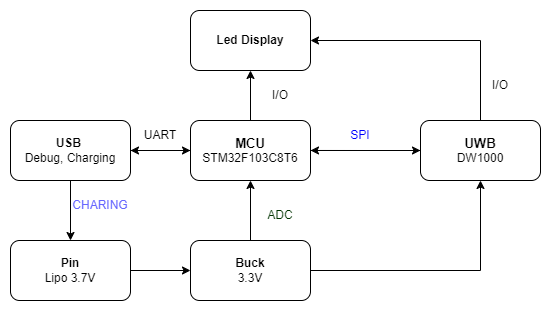

The diagram above was exported from draw.io. Its source (the exported page's mxGraphModel, read from the mxfile embedded in the PNG):
<mxGraphModel dx="1050" dy="542" grid="1" gridSize="10" guides="1" tooltips="1" connect="1" arrows="1" fold="1" page="1" pageScale="1" pageWidth="827" pageHeight="1169" math="0" shadow="0">
  <root>
    <mxCell id="0" />
    <mxCell id="1" parent="0" />
    <mxCell id="Jg6wE_fhoxlrXaixEy1k-3" style="edgeStyle=orthogonalEdgeStyle;rounded=0;orthogonalLoop=1;jettySize=auto;html=1;exitX=0.5;exitY=0;exitDx=0;exitDy=0;entryX=0.5;entryY=1;entryDx=0;entryDy=0;" parent="1" source="g4QC4XEiDFnJ-YTgH4E8-1" target="g4QC4XEiDFnJ-YTgH4E8-3" edge="1">
      <mxGeometry relative="1" as="geometry" />
    </mxCell>
    <mxCell id="Jg6wE_fhoxlrXaixEy1k-4" style="edgeStyle=orthogonalEdgeStyle;rounded=0;orthogonalLoop=1;jettySize=auto;html=1;exitX=1;exitY=0.5;exitDx=0;exitDy=0;entryX=0;entryY=0.5;entryDx=0;entryDy=0;" parent="1" source="g4QC4XEiDFnJ-YTgH4E8-1" target="g4QC4XEiDFnJ-YTgH4E8-2" edge="1">
      <mxGeometry relative="1" as="geometry" />
    </mxCell>
    <mxCell id="yunGwrnrpxn0HyoGJ2Za-3" style="edgeStyle=orthogonalEdgeStyle;rounded=0;orthogonalLoop=1;jettySize=auto;html=1;exitX=0;exitY=0.5;exitDx=0;exitDy=0;entryX=1;entryY=0.5;entryDx=0;entryDy=0;" parent="1" source="g4QC4XEiDFnJ-YTgH4E8-1" target="g4QC4XEiDFnJ-YTgH4E8-4" edge="1">
      <mxGeometry relative="1" as="geometry" />
    </mxCell>
    <mxCell id="g4QC4XEiDFnJ-YTgH4E8-1" value="&lt;b&gt;&lt;font style=&quot;font-size: 13px;&quot;&gt;MCU&lt;/font&gt;&lt;/b&gt;&lt;br&gt;STM32F103C8T6" style="rounded=1;whiteSpace=wrap;html=1;" parent="1" vertex="1">
      <mxGeometry x="350" y="260" width="120" height="60" as="geometry" />
    </mxCell>
    <mxCell id="Jg6wE_fhoxlrXaixEy1k-5" style="edgeStyle=orthogonalEdgeStyle;rounded=0;orthogonalLoop=1;jettySize=auto;html=1;exitX=0;exitY=0.5;exitDx=0;exitDy=0;" parent="1" source="g4QC4XEiDFnJ-YTgH4E8-2" edge="1">
      <mxGeometry relative="1" as="geometry">
        <mxPoint x="470" y="289.9655172413793" as="targetPoint" />
      </mxGeometry>
    </mxCell>
    <mxCell id="omua6lcbTaznJ8GG8F1K-3" style="edgeStyle=orthogonalEdgeStyle;rounded=0;orthogonalLoop=1;jettySize=auto;html=1;exitX=0.5;exitY=0;exitDx=0;exitDy=0;entryX=1;entryY=0.5;entryDx=0;entryDy=0;" parent="1" source="g4QC4XEiDFnJ-YTgH4E8-2" target="g4QC4XEiDFnJ-YTgH4E8-3" edge="1">
      <mxGeometry relative="1" as="geometry" />
    </mxCell>
    <mxCell id="g4QC4XEiDFnJ-YTgH4E8-2" value="&lt;font size=&quot;1&quot; style=&quot;&quot;&gt;&lt;b style=&quot;font-size: 13px;&quot;&gt;UWB&lt;/b&gt;&lt;/font&gt;&lt;br&gt;DW1000" style="rounded=1;whiteSpace=wrap;html=1;" parent="1" vertex="1">
      <mxGeometry x="580" y="260" width="120" height="60" as="geometry" />
    </mxCell>
    <mxCell id="g4QC4XEiDFnJ-YTgH4E8-3" value="&lt;b&gt;Led Display&lt;/b&gt;" style="rounded=1;whiteSpace=wrap;html=1;" parent="1" vertex="1">
      <mxGeometry x="350" y="150" width="120" height="60" as="geometry" />
    </mxCell>
    <mxCell id="Jg6wE_fhoxlrXaixEy1k-1" style="edgeStyle=orthogonalEdgeStyle;rounded=0;orthogonalLoop=1;jettySize=auto;html=1;exitX=0.5;exitY=1;exitDx=0;exitDy=0;" parent="1" source="g4QC4XEiDFnJ-YTgH4E8-4" target="g4QC4XEiDFnJ-YTgH4E8-5" edge="1">
      <mxGeometry relative="1" as="geometry" />
    </mxCell>
    <mxCell id="yunGwrnrpxn0HyoGJ2Za-4" style="edgeStyle=orthogonalEdgeStyle;rounded=0;orthogonalLoop=1;jettySize=auto;html=1;exitX=1;exitY=0.5;exitDx=0;exitDy=0;entryX=0;entryY=0.5;entryDx=0;entryDy=0;" parent="1" source="g4QC4XEiDFnJ-YTgH4E8-4" target="g4QC4XEiDFnJ-YTgH4E8-1" edge="1">
      <mxGeometry relative="1" as="geometry" />
    </mxCell>
    <mxCell id="g4QC4XEiDFnJ-YTgH4E8-4" value="&lt;b&gt;USB&amp;nbsp;&lt;/b&gt;&lt;br&gt;Debug, Charging" style="rounded=1;whiteSpace=wrap;html=1;" parent="1" vertex="1">
      <mxGeometry x="170" y="260" width="120" height="60" as="geometry" />
    </mxCell>
    <mxCell id="yunGwrnrpxn0HyoGJ2Za-5" style="edgeStyle=orthogonalEdgeStyle;rounded=0;orthogonalLoop=1;jettySize=auto;html=1;exitX=1;exitY=0.5;exitDx=0;exitDy=0;" parent="1" source="g4QC4XEiDFnJ-YTgH4E8-5" target="yunGwrnrpxn0HyoGJ2Za-1" edge="1">
      <mxGeometry relative="1" as="geometry" />
    </mxCell>
    <mxCell id="g4QC4XEiDFnJ-YTgH4E8-5" value="&lt;b&gt;Pin&lt;/b&gt;&lt;br&gt;Lipo 3.7V" style="rounded=1;whiteSpace=wrap;html=1;" parent="1" vertex="1">
      <mxGeometry x="170" y="380" width="120" height="60" as="geometry" />
    </mxCell>
    <mxCell id="Jg6wE_fhoxlrXaixEy1k-6" value="&lt;font color=&quot;#6666ff&quot;&gt;CHARING&lt;/font&gt;" style="text;html=1;strokeColor=none;fillColor=none;align=center;verticalAlign=middle;whiteSpace=wrap;rounded=0;" parent="1" vertex="1">
      <mxGeometry x="230" y="330" width="60" height="30" as="geometry" />
    </mxCell>
    <mxCell id="Jg6wE_fhoxlrXaixEy1k-7" value="&lt;font color=&quot;#003300&quot;&gt;ADC&lt;/font&gt;" style="text;html=1;strokeColor=none;fillColor=none;align=center;verticalAlign=middle;whiteSpace=wrap;rounded=0;" parent="1" vertex="1">
      <mxGeometry x="410" y="340" width="60" height="30" as="geometry" />
    </mxCell>
    <mxCell id="Jg6wE_fhoxlrXaixEy1k-8" value="I/O" style="text;html=1;strokeColor=none;fillColor=none;align=center;verticalAlign=middle;whiteSpace=wrap;rounded=0;" parent="1" vertex="1">
      <mxGeometry x="410" y="220" width="60" height="30" as="geometry" />
    </mxCell>
    <mxCell id="Jg6wE_fhoxlrXaixEy1k-9" value="&lt;font color=&quot;#0000ff&quot;&gt;SPI&lt;/font&gt;" style="text;html=1;strokeColor=none;fillColor=none;align=center;verticalAlign=middle;whiteSpace=wrap;rounded=0;" parent="1" vertex="1">
      <mxGeometry x="490" y="260" width="60" height="30" as="geometry" />
    </mxCell>
    <mxCell id="omua6lcbTaznJ8GG8F1K-5" value="I/O" style="text;html=1;strokeColor=none;fillColor=none;align=center;verticalAlign=middle;whiteSpace=wrap;rounded=0;" parent="1" vertex="1">
      <mxGeometry x="630" y="210" width="60" height="30" as="geometry" />
    </mxCell>
    <mxCell id="yunGwrnrpxn0HyoGJ2Za-6" style="edgeStyle=orthogonalEdgeStyle;rounded=0;orthogonalLoop=1;jettySize=auto;html=1;exitX=1;exitY=0.5;exitDx=0;exitDy=0;entryX=0.5;entryY=1;entryDx=0;entryDy=0;" parent="1" source="yunGwrnrpxn0HyoGJ2Za-1" target="g4QC4XEiDFnJ-YTgH4E8-2" edge="1">
      <mxGeometry relative="1" as="geometry" />
    </mxCell>
    <mxCell id="yunGwrnrpxn0HyoGJ2Za-7" style="edgeStyle=orthogonalEdgeStyle;rounded=0;orthogonalLoop=1;jettySize=auto;html=1;exitX=0.5;exitY=0;exitDx=0;exitDy=0;entryX=0.5;entryY=1;entryDx=0;entryDy=0;" parent="1" source="yunGwrnrpxn0HyoGJ2Za-1" target="g4QC4XEiDFnJ-YTgH4E8-1" edge="1">
      <mxGeometry relative="1" as="geometry" />
    </mxCell>
    <mxCell id="yunGwrnrpxn0HyoGJ2Za-1" value="&lt;b&gt;Buck&lt;/b&gt;&lt;br&gt;3.3V" style="rounded=1;whiteSpace=wrap;html=1;" parent="1" vertex="1">
      <mxGeometry x="350" y="380" width="120" height="60" as="geometry" />
    </mxCell>
    <mxCell id="p7eaKIr9CRUlc2caQn2O-1" value="UART" style="text;html=1;strokeColor=none;fillColor=none;align=center;verticalAlign=middle;whiteSpace=wrap;rounded=0;" vertex="1" parent="1">
      <mxGeometry x="290" y="260" width="60" height="30" as="geometry" />
    </mxCell>
  </root>
</mxGraphModel>